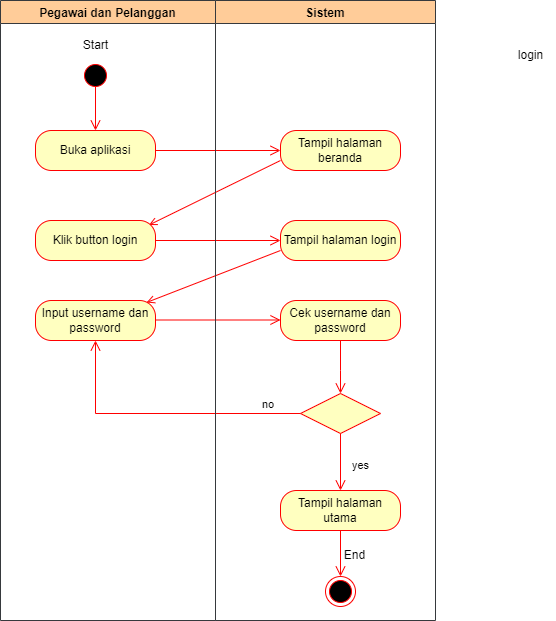

The diagram above was exported from draw.io. Its source (the exported page's mxGraphModel, read from the mxfile embedded in the PNG):
<mxGraphModel dx="1222" dy="550" grid="1" gridSize="10" guides="1" tooltips="1" connect="1" arrows="1" fold="1" page="1" pageScale="1" pageWidth="827" pageHeight="1169" math="0" shadow="0">
  <root>
    <mxCell id="0" />
    <mxCell id="1" parent="0" />
    <mxCell id="SBSc9CftnnMTcrfkBq6e-9" value="" style="edgeStyle=orthogonalEdgeStyle;html=1;verticalAlign=bottom;endArrow=open;endSize=8;strokeColor=#ff0000;rounded=0;" parent="1" edge="1">
      <mxGeometry relative="1" as="geometry">
        <mxPoint x="130" y="150" as="targetPoint" />
        <mxPoint x="130" y="100" as="sourcePoint" />
      </mxGeometry>
    </mxCell>
    <mxCell id="SBSc9CftnnMTcrfkBq6e-10" value="Buka aplikasi" style="rounded=1;whiteSpace=wrap;html=1;arcSize=40;fontColor=#000000;fillColor=#ffffc0;strokeColor=#ff0000;" parent="1" vertex="1">
      <mxGeometry x="70" y="150" width="120" height="40" as="geometry" />
    </mxCell>
    <mxCell id="SBSc9CftnnMTcrfkBq6e-11" value="" style="edgeStyle=orthogonalEdgeStyle;html=1;verticalAlign=bottom;endArrow=open;endSize=8;strokeColor=#ff0000;rounded=0;exitX=1;exitY=0.5;exitDx=0;exitDy=0;" parent="1" source="SBSc9CftnnMTcrfkBq6e-10" edge="1">
      <mxGeometry relative="1" as="geometry">
        <mxPoint x="315" y="170" as="targetPoint" />
      </mxGeometry>
    </mxCell>
    <mxCell id="SBSc9CftnnMTcrfkBq6e-12" value="Tampil halaman beranda" style="rounded=1;whiteSpace=wrap;html=1;arcSize=40;fontColor=#000000;fillColor=#ffffc0;strokeColor=#ff0000;" parent="1" vertex="1">
      <mxGeometry x="315" y="150" width="120" height="40" as="geometry" />
    </mxCell>
    <mxCell id="SBSc9CftnnMTcrfkBq6e-14" value="" style="html=1;verticalAlign=bottom;endArrow=open;strokeColor=#ff0000;rounded=0;entryX=0.946;entryY=0.113;entryDx=0;entryDy=0;entryPerimeter=0;" parent="1" edge="1" target="DSojduU356KwMd89cMgL-1">
      <mxGeometry relative="1" as="geometry">
        <mxPoint x="171" y="237" as="targetPoint" />
        <mxPoint x="315" y="180" as="sourcePoint" />
      </mxGeometry>
    </mxCell>
    <mxCell id="SBSc9CftnnMTcrfkBq6e-38" value="Pegawai dan Pelanggan" style="swimlane;fillColor=#ffcc99;strokeColor=#36393d;" parent="1" vertex="1">
      <mxGeometry x="35" y="20" width="215" height="620" as="geometry" />
    </mxCell>
    <mxCell id="NOV0soxUa-mwDsRnGbTl-1" value="Start" style="text;html=1;align=center;verticalAlign=middle;resizable=0;points=[];autosize=1;strokeColor=none;fillColor=none;" parent="SBSc9CftnnMTcrfkBq6e-38" vertex="1">
      <mxGeometry x="70" y="30" width="50" height="30" as="geometry" />
    </mxCell>
    <mxCell id="SBSc9CftnnMTcrfkBq6e-13" value="Input username dan password" style="rounded=1;whiteSpace=wrap;html=1;arcSize=40;fontColor=#000000;fillColor=#ffffc0;strokeColor=#ff0000;" parent="SBSc9CftnnMTcrfkBq6e-38" vertex="1">
      <mxGeometry x="35" y="300" width="120" height="40" as="geometry" />
    </mxCell>
    <mxCell id="SBSc9CftnnMTcrfkBq6e-15" value="Cek username dan password" style="rounded=1;whiteSpace=wrap;html=1;arcSize=40;fontColor=#000000;fillColor=#ffffc0;strokeColor=#ff0000;" parent="SBSc9CftnnMTcrfkBq6e-38" vertex="1">
      <mxGeometry x="280" y="300" width="120" height="40" as="geometry" />
    </mxCell>
    <mxCell id="SBSc9CftnnMTcrfkBq6e-16" value="" style="edgeStyle=orthogonalEdgeStyle;html=1;verticalAlign=bottom;endArrow=open;endSize=8;strokeColor=#ff0000;rounded=0;exitX=1;exitY=0.5;exitDx=0;exitDy=0;" parent="SBSc9CftnnMTcrfkBq6e-38" edge="1">
      <mxGeometry relative="1" as="geometry">
        <mxPoint x="280" y="319.5" as="targetPoint" />
        <mxPoint x="155" y="319.5" as="sourcePoint" />
      </mxGeometry>
    </mxCell>
    <mxCell id="SBSc9CftnnMTcrfkBq6e-17" value="Tampil halaman utama" style="rounded=1;whiteSpace=wrap;html=1;arcSize=40;fontColor=#000000;fillColor=#ffffc0;strokeColor=#ff0000;" parent="SBSc9CftnnMTcrfkBq6e-38" vertex="1">
      <mxGeometry x="280" y="490" width="120" height="40" as="geometry" />
    </mxCell>
    <mxCell id="SBSc9CftnnMTcrfkBq6e-18" value="" style="rhombus;whiteSpace=wrap;html=1;fillColor=#ffffc0;strokeColor=#ff0000;" parent="SBSc9CftnnMTcrfkBq6e-38" vertex="1">
      <mxGeometry x="300" y="393" width="80" height="40" as="geometry" />
    </mxCell>
    <mxCell id="SBSc9CftnnMTcrfkBq6e-19" value="no" style="edgeStyle=orthogonalEdgeStyle;html=1;align=left;verticalAlign=bottom;endArrow=open;endSize=8;strokeColor=#ff0000;rounded=0;exitX=0;exitY=0.5;exitDx=0;exitDy=0;entryX=0.5;entryY=1;entryDx=0;entryDy=0;" parent="SBSc9CftnnMTcrfkBq6e-38" source="SBSc9CftnnMTcrfkBq6e-18" target="SBSc9CftnnMTcrfkBq6e-13" edge="1">
      <mxGeometry x="-0.7122" relative="1" as="geometry">
        <mxPoint x="470" y="400" as="targetPoint" />
        <mxPoint x="370" y="400" as="sourcePoint" />
        <mxPoint as="offset" />
      </mxGeometry>
    </mxCell>
    <mxCell id="SBSc9CftnnMTcrfkBq6e-20" value="yes" style="edgeStyle=orthogonalEdgeStyle;html=1;align=left;verticalAlign=top;endArrow=open;endSize=8;strokeColor=#ff0000;rounded=0;entryX=0.5;entryY=0;entryDx=0;entryDy=0;" parent="SBSc9CftnnMTcrfkBq6e-38" source="SBSc9CftnnMTcrfkBq6e-18" target="SBSc9CftnnMTcrfkBq6e-17" edge="1">
      <mxGeometry x="-0.3333" y="10" relative="1" as="geometry">
        <mxPoint x="340" y="480" as="targetPoint" />
        <Array as="points" />
        <mxPoint as="offset" />
      </mxGeometry>
    </mxCell>
    <mxCell id="SBSc9CftnnMTcrfkBq6e-21" value="" style="edgeStyle=orthogonalEdgeStyle;html=1;verticalAlign=bottom;endArrow=open;endSize=8;strokeColor=#ff0000;rounded=0;exitX=0.5;exitY=1;exitDx=0;exitDy=0;entryX=0.5;entryY=0;entryDx=0;entryDy=0;" parent="SBSc9CftnnMTcrfkBq6e-38" source="SBSc9CftnnMTcrfkBq6e-15" target="SBSc9CftnnMTcrfkBq6e-18" edge="1">
      <mxGeometry relative="1" as="geometry">
        <mxPoint x="290" y="329.5" as="targetPoint" />
        <mxPoint x="165" y="329.5" as="sourcePoint" />
        <Array as="points">
          <mxPoint x="340" y="370" />
          <mxPoint x="340" y="370" />
        </Array>
      </mxGeometry>
    </mxCell>
    <mxCell id="SBSc9CftnnMTcrfkBq6e-23" value="" style="ellipse;html=1;shape=endState;fillColor=#000000;strokeColor=#ff0000;" parent="SBSc9CftnnMTcrfkBq6e-38" vertex="1">
      <mxGeometry x="325" y="576" width="30" height="30" as="geometry" />
    </mxCell>
    <mxCell id="SBSc9CftnnMTcrfkBq6e-24" value="" style="edgeStyle=orthogonalEdgeStyle;html=1;align=left;verticalAlign=top;endArrow=open;endSize=8;strokeColor=#ff0000;rounded=0;entryX=0.5;entryY=0;entryDx=0;entryDy=0;exitX=0.5;exitY=1;exitDx=0;exitDy=0;" parent="SBSc9CftnnMTcrfkBq6e-38" source="SBSc9CftnnMTcrfkBq6e-17" target="SBSc9CftnnMTcrfkBq6e-23" edge="1">
      <mxGeometry x="0.3043" y="70" relative="1" as="geometry">
        <mxPoint x="350" y="500" as="targetPoint" />
        <mxPoint x="350" y="450" as="sourcePoint" />
        <Array as="points" />
        <mxPoint as="offset" />
      </mxGeometry>
    </mxCell>
    <mxCell id="KT7Wl6COaCBsM8f6Q0gL-1" value="End" style="text;html=1;align=center;verticalAlign=middle;resizable=0;points=[];autosize=1;strokeColor=none;fillColor=none;" parent="SBSc9CftnnMTcrfkBq6e-38" vertex="1">
      <mxGeometry x="334" y="540" width="40" height="30" as="geometry" />
    </mxCell>
    <mxCell id="DSojduU356KwMd89cMgL-1" value="Klik button login" style="rounded=1;whiteSpace=wrap;html=1;arcSize=40;fontColor=#000000;fillColor=#ffffc0;strokeColor=#ff0000;" vertex="1" parent="SBSc9CftnnMTcrfkBq6e-38">
      <mxGeometry x="35" y="220" width="120" height="40" as="geometry" />
    </mxCell>
    <mxCell id="DSojduU356KwMd89cMgL-2" value="" style="edgeStyle=orthogonalEdgeStyle;html=1;verticalAlign=bottom;endArrow=open;endSize=8;strokeColor=#ff0000;rounded=0;exitX=1;exitY=0.5;exitDx=0;exitDy=0;" edge="1" parent="SBSc9CftnnMTcrfkBq6e-38" source="DSojduU356KwMd89cMgL-1">
      <mxGeometry relative="1" as="geometry">
        <mxPoint x="280" y="240" as="targetPoint" />
      </mxGeometry>
    </mxCell>
    <mxCell id="DSojduU356KwMd89cMgL-3" value="Tampil halaman login" style="rounded=1;whiteSpace=wrap;html=1;arcSize=40;fontColor=#000000;fillColor=#ffffc0;strokeColor=#ff0000;" vertex="1" parent="SBSc9CftnnMTcrfkBq6e-38">
      <mxGeometry x="280" y="220" width="120" height="40" as="geometry" />
    </mxCell>
    <mxCell id="DSojduU356KwMd89cMgL-4" value="" style="html=1;verticalAlign=bottom;endArrow=open;strokeColor=#ff0000;rounded=0;entryX=0.925;entryY=0.05;entryDx=0;entryDy=0;entryPerimeter=0;" edge="1" parent="SBSc9CftnnMTcrfkBq6e-38" target="SBSc9CftnnMTcrfkBq6e-13">
      <mxGeometry relative="1" as="geometry">
        <mxPoint x="150" y="300" as="targetPoint" />
        <mxPoint x="280" y="250" as="sourcePoint" />
      </mxGeometry>
    </mxCell>
    <mxCell id="SBSc9CftnnMTcrfkBq6e-8" value="" style="ellipse;html=1;shape=startState;fillColor=#000000;strokeColor=#ff0000;" parent="SBSc9CftnnMTcrfkBq6e-38" vertex="1">
      <mxGeometry x="80" y="60" width="30" height="30" as="geometry" />
    </mxCell>
    <mxCell id="SBSc9CftnnMTcrfkBq6e-39" value="Sistem" style="swimlane;fillColor=#ffcc99;strokeColor=#36393d;" parent="1" vertex="1">
      <mxGeometry x="250" y="20" width="220" height="620" as="geometry" />
    </mxCell>
    <mxCell id="Cbu5EA_9swWZRgxF9Fqt-1" value="login" style="text;html=1;align=center;verticalAlign=middle;resizable=0;points=[];autosize=1;strokeColor=none;fillColor=none;" parent="1" vertex="1">
      <mxGeometry x="540" y="60" width="50" height="30" as="geometry" />
    </mxCell>
  </root>
</mxGraphModel>